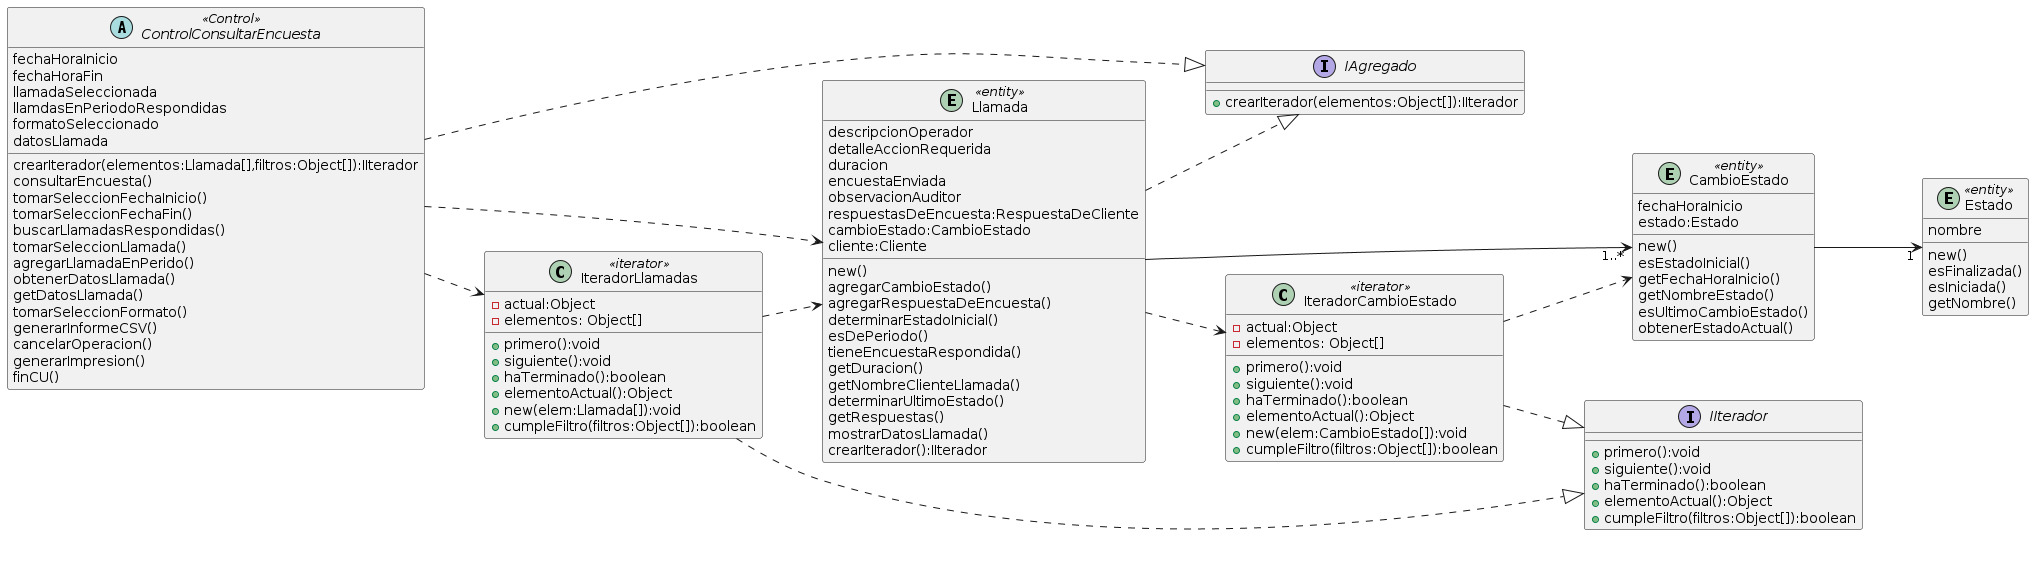

The diagram above was rendered by PlantUML. Its source (embedded in the PNG):
@startuml
left to right direction
entity CambioEstado <<entity>>{
fechaHoraInicio
estado:Estado

new()
esEstadoInicial()
getFechaHoraInicio()
getNombreEstado()
esUltimoCambioEstado()
obtenerEstadoActual()
}

entity Estado <<entity>>{
nombre

new()
esFinalizada()
esIniciada()
getNombre()
}
interface IAgregado{
    + crearIterador(elementos:Object[]):IIterador
}

interface IIterador{
    + primero():void
    + siguiente():void
    + haTerminado():boolean
    + elementoActual():Object
    + cumpleFiltro(filtros:Object[]):boolean
}
class IteradorLlamadas<<iterator>>{
  - actual:Object
  - elementos: Object[]

  + primero():void
  + siguiente():void
  + haTerminado():boolean
  + elementoActual():Object
  + new(elem:Llamada[]):void
  + cumpleFiltro(filtros:Object[]):boolean
}

class IteradorCambioEstado<<iterator>>{
  - actual:Object
  - elementos: Object[]

  + primero():void
  + siguiente():void
  + haTerminado():boolean
  + elementoActual():Object
  + new(elem:CambioEstado[]):void
  + cumpleFiltro(filtros:Object[]):boolean
}


entity Llamada <<entity>> {
descripcionOperador
detalleAccionRequerida
duracion
encuestaEnviada
observacionAuditor
respuestasDeEncuesta:RespuestaDeCliente
cambioEstado:CambioEstado
cliente:Cliente

new()
agregarCambioEstado()
agregarRespuestaDeEncuesta()
determinarEstadoInicial()
esDePeriodo()
tieneEncuestaRespondida()
getDuracion()
getNombreClienteLlamada()
determinarUltimoEstado()
getRespuestas()
mostrarDatosLlamada()
crearIterador():IIterador
}



abstract ControlConsultarEncuesta<<Control>>{
fechaHoraInicio
fechaHoraFin
llamadaSeleccionada
llamdasEnPeriodoRespondidas
formatoSeleccionado
datosLlamada

crearIterador(elementos:Llamada[],filtros:Object[]):IIterador
consultarEncuesta()
tomarSeleccionFechaInicio()
tomarSeleccionFechaFin()
buscarLlamadasRespondidas()
tomarSeleccionLlamada()
agregarLlamadaEnPerido()
obtenerDatosLlamada()
getDatosLlamada()
tomarSeleccionFormato()
generarInformeCSV()
cancelarOperacion()
generarImpresion()
finCU()
}
CambioEstado-->"1"Estado
IteradorLlamadas ..> Llamada
IteradorCambioEstado ..> CambioEstado
Llamada -->"1..*"CambioEstado



IteradorLlamadas ..|> IIterador
IteradorCambioEstado ..|> IIterador
ControlConsultarEncuesta ..|> IAgregado
Llamada ..|> IAgregado
ControlConsultarEncuesta ..> IteradorLlamadas
Llamada ..> IteradorCambioEstado

ControlConsultarEncuesta ..> Llamada



@enduml